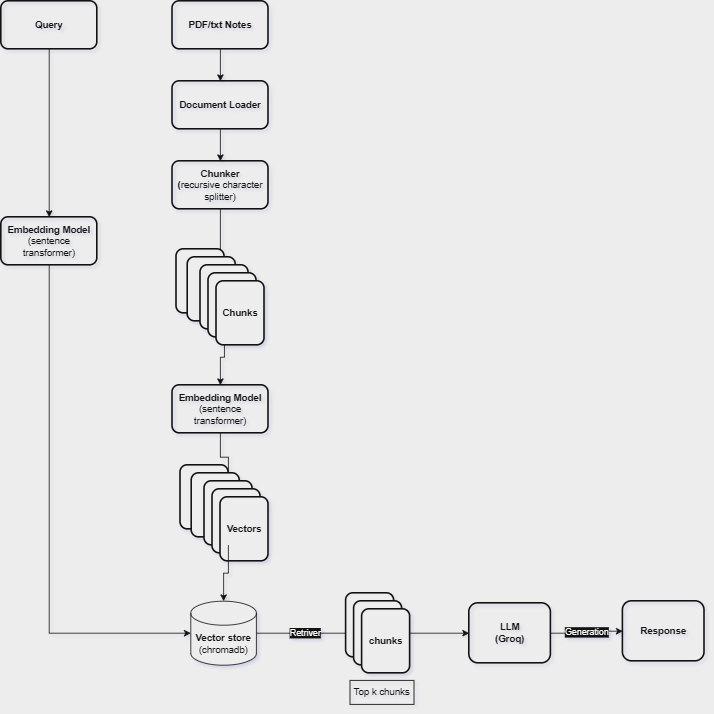

The diagram above was exported from draw.io. Its source (the exported page's mxGraphModel, read from the mxfile embedded in the PNG):
<mxGraphModel dx="1084" dy="562" grid="0" gridSize="10" guides="1" tooltips="1" connect="1" arrows="1" fold="1" page="1" pageScale="1" pageWidth="827" pageHeight="1169" background="#000000" math="0" shadow="1">
  <root>
    <mxCell id="0" />
    <mxCell id="1" parent="0" />
    <mxCell id="u0f3iPGoCqV9HOW7B9mz-4" edge="1" parent="1" source="sKdLqQoFdAEjCqF77Qk7-1" style="edgeStyle=orthogonalEdgeStyle;rounded=0;orthogonalLoop=1;jettySize=auto;html=1;entryX=0.5;entryY=0;entryDx=0;entryDy=0;strokeColor=#FFFFFF;" target="sKdLqQoFdAEjCqF77Qk7-2">
      <mxGeometry relative="1" as="geometry" />
    </mxCell>
    <mxCell id="sKdLqQoFdAEjCqF77Qk7-1" parent="1" style="rounded=1;whiteSpace=wrap;html=1;fillColor=none;fontColor=#ffffff;strokeColor=#FFFFFF;strokeWidth=2;" value="&lt;b&gt;PDF/txt Notes&lt;/b&gt;" vertex="1">
      <mxGeometry height="60" width="120" x="354" y="40" as="geometry" />
    </mxCell>
    <mxCell id="u0f3iPGoCqV9HOW7B9mz-5" edge="1" parent="1" source="sKdLqQoFdAEjCqF77Qk7-2" style="edgeStyle=orthogonalEdgeStyle;rounded=0;orthogonalLoop=1;jettySize=auto;html=1;entryX=0.5;entryY=0;entryDx=0;entryDy=0;strokeColor=#FFFFFF;" target="sKdLqQoFdAEjCqF77Qk7-3">
      <mxGeometry relative="1" as="geometry" />
    </mxCell>
    <mxCell id="sKdLqQoFdAEjCqF77Qk7-2" parent="1" style="rounded=1;whiteSpace=wrap;html=1;fillColor=none;fontColor=#ffffff;strokeColor=#FFFFFF;strokeWidth=2;" value="&lt;b&gt;Document Loader&lt;/b&gt;" vertex="1">
      <mxGeometry height="60" width="120" x="354" y="140" as="geometry" />
    </mxCell>
    <mxCell id="u0f3iPGoCqV9HOW7B9mz-6" edge="1" parent="1" source="sKdLqQoFdAEjCqF77Qk7-3" style="edgeStyle=orthogonalEdgeStyle;rounded=0;orthogonalLoop=1;jettySize=auto;html=1;entryX=0.25;entryY=0;entryDx=0;entryDy=0;strokeColor=#FFFFFF;" target="sKdLqQoFdAEjCqF77Qk7-8">
      <mxGeometry relative="1" as="geometry" />
    </mxCell>
    <mxCell id="sKdLqQoFdAEjCqF77Qk7-3" parent="1" style="rounded=1;whiteSpace=wrap;html=1;fillColor=none;fontColor=#ffffff;strokeColor=#FFFFFF;strokeWidth=2;" value="&lt;b&gt;Chunker&lt;/b&gt;&lt;div&gt;&lt;b style=&quot;background-color: transparent; color: light-dark(rgb(255, 255, 255), rgb(18, 18, 18));&quot;&gt;(&lt;/b&gt;&lt;span style=&quot;background-color: transparent; color: light-dark(rgb(255, 255, 255), rgb(18, 18, 18));&quot;&gt;recursive character splitter)&lt;/span&gt;&lt;/div&gt;" vertex="1">
      <mxGeometry height="60" width="120" x="354" y="240" as="geometry" />
    </mxCell>
    <mxCell id="sKdLqQoFdAEjCqF77Qk7-5" parent="1" style="rounded=1;whiteSpace=wrap;html=1;fillColor=#000000;fontColor=#ffffff;strokeColor=#FFFFFF;strokeWidth=2;" value="" vertex="1">
      <mxGeometry height="80" width="60" x="359" y="350" as="geometry" />
    </mxCell>
    <mxCell id="sKdLqQoFdAEjCqF77Qk7-6" parent="1" style="rounded=1;whiteSpace=wrap;html=1;fillColor=#000000;fontColor=#ffffff;strokeColor=#FFFFFF;strokeWidth=2;" value="" vertex="1">
      <mxGeometry height="80" width="60" x="373" y="360" as="geometry" />
    </mxCell>
    <mxCell id="u0f3iPGoCqV9HOW7B9mz-8" edge="1" parent="1" source="sKdLqQoFdAEjCqF77Qk7-7" style="edgeStyle=orthogonalEdgeStyle;rounded=0;orthogonalLoop=1;jettySize=auto;html=1;strokeColor=#FFFFFF;" target="sKdLqQoFdAEjCqF77Qk7-10">
      <mxGeometry relative="1" as="geometry" />
    </mxCell>
    <mxCell id="sKdLqQoFdAEjCqF77Qk7-7" parent="1" style="rounded=1;whiteSpace=wrap;html=1;fillColor=#000000;fontColor=#ffffff;strokeColor=#FFFFFF;strokeWidth=2;" value="" vertex="1">
      <mxGeometry height="80" width="60" x="389" y="370" as="geometry" />
    </mxCell>
    <mxCell id="sKdLqQoFdAEjCqF77Qk7-8" parent="1" style="rounded=1;whiteSpace=wrap;html=1;fillColor=#000000;fontColor=#ffffff;strokeColor=#FFFFFF;strokeWidth=2;" value="" vertex="1">
      <mxGeometry height="80" width="60" x="399" y="380" as="geometry" />
    </mxCell>
    <mxCell id="sKdLqQoFdAEjCqF77Qk7-9" parent="1" style="rounded=1;whiteSpace=wrap;html=1;fillColor=#000000;fontColor=#ffffff;strokeColor=#FFFFFF;strokeWidth=2;" value="&lt;b&gt;Chunks&lt;/b&gt;" vertex="1">
      <mxGeometry height="80" width="60" x="409" y="390" as="geometry" />
    </mxCell>
    <mxCell id="u0f3iPGoCqV9HOW7B9mz-9" edge="1" parent="1" source="sKdLqQoFdAEjCqF77Qk7-10" style="edgeStyle=orthogonalEdgeStyle;rounded=0;orthogonalLoop=1;jettySize=auto;html=1;entryX=0.5;entryY=0;entryDx=0;entryDy=0;strokeColor=#FFFFFF;" target="sKdLqQoFdAEjCqF77Qk7-13">
      <mxGeometry relative="1" as="geometry" />
    </mxCell>
    <mxCell id="sKdLqQoFdAEjCqF77Qk7-10" parent="1" style="rounded=1;whiteSpace=wrap;html=1;fillColor=none;fontColor=#ffffff;strokeColor=#FFFFFF;strokeWidth=2;" value="&lt;b&gt;Embedding Model&lt;/b&gt;&lt;div&gt;(sentence transformer)&lt;/div&gt;" vertex="1">
      <mxGeometry height="60" width="120" x="354" y="520" as="geometry" />
    </mxCell>
    <mxCell id="sKdLqQoFdAEjCqF77Qk7-11" parent="1" style="rounded=1;whiteSpace=wrap;html=1;fillColor=#000000;fontColor=#ffffff;strokeColor=#FFFFFF;strokeWidth=2;" value="" vertex="1">
      <mxGeometry height="80" width="60" x="364" y="620" as="geometry" />
    </mxCell>
    <mxCell id="sKdLqQoFdAEjCqF77Qk7-12" parent="1" style="rounded=1;whiteSpace=wrap;html=1;fillColor=#000000;fontColor=#ffffff;strokeColor=#FFFFFF;strokeWidth=2;" value="" vertex="1">
      <mxGeometry height="80" width="60" x="378" y="630" as="geometry" />
    </mxCell>
    <mxCell id="sKdLqQoFdAEjCqF77Qk7-13" parent="1" style="rounded=1;whiteSpace=wrap;html=1;fillColor=#000000;fontColor=#ffffff;strokeColor=#FFFFFF;strokeWidth=2;" value="" vertex="1">
      <mxGeometry height="80" width="60" x="394" y="640" as="geometry" />
    </mxCell>
    <mxCell id="sKdLqQoFdAEjCqF77Qk7-14" parent="1" style="rounded=1;whiteSpace=wrap;html=1;fillColor=#000000;fontColor=#ffffff;strokeColor=#FFFFFF;strokeWidth=2;" value="" vertex="1">
      <mxGeometry height="80" width="60" x="404" y="650" as="geometry" />
    </mxCell>
    <mxCell id="sKdLqQoFdAEjCqF77Qk7-15" parent="1" style="rounded=1;whiteSpace=wrap;html=1;fillColor=#000000;fontColor=#ffffff;strokeColor=#FFFFFF;strokeWidth=2;" value="&lt;b&gt;Vectors&lt;/b&gt;" vertex="1">
      <mxGeometry height="80" width="60" x="414" y="660" as="geometry" />
    </mxCell>
    <mxCell id="u0f3iPGoCqV9HOW7B9mz-18" edge="1" parent="1" source="sKdLqQoFdAEjCqF77Qk7-16" style="edgeStyle=orthogonalEdgeStyle;rounded=0;orthogonalLoop=1;jettySize=auto;html=1;entryX=0;entryY=0.5;entryDx=0;entryDy=0;strokeColor=#FFFFFF;" target="u0f3iPGoCqV9HOW7B9mz-15" value="Retriver">
      <mxGeometry relative="1" as="geometry" />
    </mxCell>
    <mxCell id="sKdLqQoFdAEjCqF77Qk7-16" parent="1" style="shape=cylinder3;whiteSpace=wrap;html=1;boundedLbl=1;backgroundOutline=1;size=15;fillColor=#000000;strokeColor=#FFFFFF;" value="&lt;font style=&quot;color: rgb(255, 255, 255);&quot;&gt;&lt;b&gt;Vector store&lt;/b&gt;&lt;/font&gt;&lt;div&gt;&lt;font style=&quot;color: rgb(255, 255, 255);&quot;&gt;(chromadb)&lt;/font&gt;&lt;/div&gt;" vertex="1">
      <mxGeometry height="80" width="82" x="377" y="790" as="geometry" />
    </mxCell>
    <mxCell id="u0f3iPGoCqV9HOW7B9mz-3" edge="1" parent="1" source="sKdLqQoFdAEjCqF77Qk7-17" style="edgeStyle=orthogonalEdgeStyle;rounded=0;orthogonalLoop=1;jettySize=auto;html=1;entryX=0.5;entryY=0;entryDx=0;entryDy=0;fontColor=#FFFFFF;labelBackgroundColor=none;labelBorderColor=#FFFFFF;strokeColor=#FFFFFF;" target="sKdLqQoFdAEjCqF77Qk7-18">
      <mxGeometry relative="1" as="geometry" />
    </mxCell>
    <mxCell id="sKdLqQoFdAEjCqF77Qk7-17" parent="1" style="rounded=1;whiteSpace=wrap;html=1;fillColor=none;fontColor=#FFFFFF;strokeColor=#FFFFFF;strokeWidth=2;labelBackgroundColor=none;" value="&lt;b&gt;Query&lt;/b&gt;" vertex="1">
      <mxGeometry height="60" width="120" x="140" y="40" as="geometry" />
    </mxCell>
    <mxCell id="sKdLqQoFdAEjCqF77Qk7-18" parent="1" style="rounded=1;whiteSpace=wrap;html=1;fillColor=none;fontColor=#FFFFFF;strokeColor=#FFFFFF;strokeWidth=2;labelBackgroundColor=none;" value="&lt;b&gt;Embedding Model&lt;/b&gt;&lt;div&gt;(sentence transformer)&lt;/div&gt;" vertex="1">
      <mxGeometry height="60" width="120" x="140" y="310" as="geometry" />
    </mxCell>
    <mxCell id="u0f3iPGoCqV9HOW7B9mz-10" edge="1" parent="1" source="sKdLqQoFdAEjCqF77Qk7-13" style="edgeStyle=orthogonalEdgeStyle;rounded=0;orthogonalLoop=1;jettySize=auto;html=1;entryX=0.5;entryY=0;entryDx=0;entryDy=0;entryPerimeter=0;strokeColor=#FFFFFF;" target="sKdLqQoFdAEjCqF77Qk7-16">
      <mxGeometry relative="1" as="geometry" />
    </mxCell>
    <mxCell id="u0f3iPGoCqV9HOW7B9mz-11" edge="1" parent="1" source="sKdLqQoFdAEjCqF77Qk7-18" style="edgeStyle=orthogonalEdgeStyle;rounded=0;orthogonalLoop=1;jettySize=auto;html=1;entryX=0;entryY=0.5;entryDx=0;entryDy=0;entryPerimeter=0;strokeColor=#FFFFFF;" target="sKdLqQoFdAEjCqF77Qk7-16">
      <mxGeometry relative="1" as="geometry">
        <Array as="points">
          <mxPoint x="200" y="830" />
        </Array>
      </mxGeometry>
    </mxCell>
    <mxCell id="u0f3iPGoCqV9HOW7B9mz-14" parent="1" style="rounded=1;whiteSpace=wrap;html=1;fillColor=#000000;fontColor=#ffffff;strokeColor=#FFFFFF;strokeWidth=2;" value="" vertex="1">
      <mxGeometry height="80" width="60" x="571" y="780" as="geometry" />
    </mxCell>
    <mxCell id="u0f3iPGoCqV9HOW7B9mz-21" edge="1" parent="1" source="u0f3iPGoCqV9HOW7B9mz-15" style="edgeStyle=orthogonalEdgeStyle;rounded=0;orthogonalLoop=1;jettySize=auto;html=1;entryX=0;entryY=0.5;entryDx=0;entryDy=0;strokeColor=#FFFFFF;" target="u0f3iPGoCqV9HOW7B9mz-19">
      <mxGeometry relative="1" as="geometry" />
    </mxCell>
    <mxCell id="u0f3iPGoCqV9HOW7B9mz-15" parent="1" style="rounded=1;whiteSpace=wrap;html=1;fillColor=#000000;fontColor=#ffffff;strokeColor=#FFFFFF;strokeWidth=2;" value="" vertex="1">
      <mxGeometry height="80" width="60" x="581" y="790" as="geometry" />
    </mxCell>
    <mxCell id="u0f3iPGoCqV9HOW7B9mz-16" parent="1" style="rounded=1;whiteSpace=wrap;html=1;fillColor=#000000;fontColor=#ffffff;strokeColor=#FFFFFF;strokeWidth=2;" value="&lt;b&gt;chunks&lt;/b&gt;" vertex="1">
      <mxGeometry height="80" width="60" x="591" y="800" as="geometry" />
    </mxCell>
    <mxCell id="u0f3iPGoCqV9HOW7B9mz-22" edge="1" parent="1" source="u0f3iPGoCqV9HOW7B9mz-19" style="edgeStyle=orthogonalEdgeStyle;rounded=0;orthogonalLoop=1;jettySize=auto;html=1;entryX=0;entryY=0.5;entryDx=0;entryDy=0;strokeColor=#FFFFFF;" target="u0f3iPGoCqV9HOW7B9mz-20" value="Generation">
      <mxGeometry relative="1" as="geometry" />
    </mxCell>
    <mxCell id="u0f3iPGoCqV9HOW7B9mz-19" parent="1" style="rounded=1;whiteSpace=wrap;html=1;fillColor=none;fontColor=#ffffff;strokeColor=#FFFFFF;strokeWidth=2;" value="&lt;b&gt;LLM&lt;/b&gt;&lt;div&gt;&lt;b&gt;(Groq)&lt;/b&gt;&lt;/div&gt;" vertex="1">
      <mxGeometry height="75" width="102" x="725" y="792.5" as="geometry" />
    </mxCell>
    <mxCell id="u0f3iPGoCqV9HOW7B9mz-20" parent="1" style="rounded=1;whiteSpace=wrap;html=1;fillColor=none;fontColor=#ffffff;strokeColor=#FFFFFF;strokeWidth=2;" value="&lt;b&gt;Response&lt;/b&gt;" vertex="1">
      <mxGeometry height="75" width="102" x="917" y="790" as="geometry" />
    </mxCell>
    <mxCell id="u0f3iPGoCqV9HOW7B9mz-23" parent="1" style="text;html=1;whiteSpace=wrap;strokeColor=#FFFFFF;fillColor=none;align=center;verticalAlign=middle;rounded=0;" value="&lt;font style=&quot;color: rgb(255, 255, 255);&quot;&gt;Top k chunks&lt;/font&gt;" vertex="1">
      <mxGeometry height="30" width="80" x="576" y="889" as="geometry" />
    </mxCell>
  </root>
</mxGraphModel>